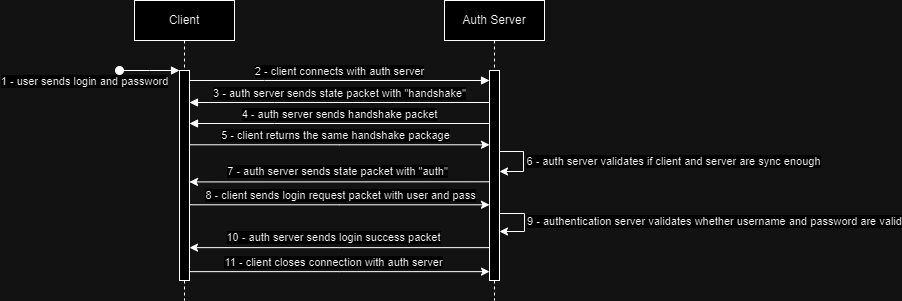

The diagram above was exported from draw.io. Its source (the exported page's mxGraphModel, read from the mxfile embedded in the PNG):
<mxGraphModel dx="2035" dy="422" grid="1" gridSize="10" guides="1" tooltips="1" connect="1" arrows="1" fold="1" page="1" pageScale="1" pageWidth="850" pageHeight="1100" math="0" shadow="0">
  <root>
    <mxCell id="0" />
    <mxCell id="1" parent="0" />
    <mxCell id="2" value="Client" style="shape=umlLifeline;perimeter=lifelinePerimeter;whiteSpace=wrap;html=1;container=0;dropTarget=0;collapsible=0;recursiveResize=0;outlineConnect=0;portConstraint=eastwest;newEdgeStyle={&quot;edgeStyle&quot;:&quot;elbowEdgeStyle&quot;,&quot;elbow&quot;:&quot;vertical&quot;,&quot;curved&quot;:0,&quot;rounded&quot;:0};" vertex="1" parent="1">
      <mxGeometry x="50" y="40" width="100" height="300" as="geometry" />
    </mxCell>
    <mxCell id="3" value="" style="html=1;points=[];perimeter=orthogonalPerimeter;outlineConnect=0;targetShapes=umlLifeline;portConstraint=eastwest;newEdgeStyle={&quot;edgeStyle&quot;:&quot;elbowEdgeStyle&quot;,&quot;elbow&quot;:&quot;vertical&quot;,&quot;curved&quot;:0,&quot;rounded&quot;:0};" vertex="1" parent="2">
      <mxGeometry x="45" y="70" width="10" height="210" as="geometry" />
    </mxCell>
    <mxCell id="4" value="1 - user sends login and password" style="html=1;verticalAlign=bottom;startArrow=oval;endArrow=block;startSize=8;edgeStyle=elbowEdgeStyle;elbow=vertical;curved=0;rounded=0;" edge="1" parent="2" target="3">
      <mxGeometry x="-1" y="40" relative="1" as="geometry">
        <mxPoint x="-15" y="70" as="sourcePoint" />
        <mxPoint x="-35" y="60" as="offset" />
      </mxGeometry>
    </mxCell>
    <mxCell id="5" value="Auth Server" style="shape=umlLifeline;perimeter=lifelinePerimeter;whiteSpace=wrap;html=1;container=0;dropTarget=0;collapsible=0;recursiveResize=0;outlineConnect=0;portConstraint=eastwest;newEdgeStyle={&quot;edgeStyle&quot;:&quot;elbowEdgeStyle&quot;,&quot;elbow&quot;:&quot;vertical&quot;,&quot;curved&quot;:0,&quot;rounded&quot;:0};" vertex="1" parent="1">
      <mxGeometry x="360" y="40" width="100" height="300" as="geometry" />
    </mxCell>
    <mxCell id="6" value="" style="html=1;points=[];perimeter=orthogonalPerimeter;outlineConnect=0;targetShapes=umlLifeline;portConstraint=eastwest;newEdgeStyle={&quot;edgeStyle&quot;:&quot;elbowEdgeStyle&quot;,&quot;elbow&quot;:&quot;vertical&quot;,&quot;curved&quot;:0,&quot;rounded&quot;:0};" vertex="1" parent="5">
      <mxGeometry x="45" y="70" width="10" height="210" as="geometry" />
    </mxCell>
    <mxCell id="7" style="edgeStyle=elbowEdgeStyle;rounded=0;orthogonalLoop=1;jettySize=auto;html=1;elbow=horizontal;curved=0;" edge="1" parent="5">
      <mxGeometry relative="1" as="geometry">
        <mxPoint x="55" y="213" as="sourcePoint" />
        <mxPoint x="55" y="231" as="targetPoint" />
        <Array as="points">
          <mxPoint x="80" y="224" />
        </Array>
      </mxGeometry>
    </mxCell>
    <mxCell id="8" value="9 - authentication server validates whether username and password are valid" style="edgeLabel;html=1;align=center;verticalAlign=middle;resizable=0;points=[];" vertex="1" connectable="0" parent="7">
      <mxGeometry x="-0.0347" relative="1" as="geometry">
        <mxPoint x="190" as="offset" />
      </mxGeometry>
    </mxCell>
    <mxCell id="9" style="edgeStyle=elbowEdgeStyle;rounded=0;orthogonalLoop=1;jettySize=auto;html=1;elbow=horizontal;curved=0;" edge="1" parent="5">
      <mxGeometry relative="1" as="geometry">
        <mxPoint x="55" y="151" as="sourcePoint" />
        <mxPoint x="55" y="171" as="targetPoint" />
        <Array as="points">
          <mxPoint x="79" y="154" />
        </Array>
      </mxGeometry>
    </mxCell>
    <mxCell id="10" value="6 - auth server validates if client and server are sync enough" style="edgeLabel;html=1;align=center;verticalAlign=middle;resizable=0;points=[];" vertex="1" connectable="0" parent="9">
      <mxGeometry x="-0.0347" relative="1" as="geometry">
        <mxPoint x="150" y="1" as="offset" />
      </mxGeometry>
    </mxCell>
    <mxCell id="11" value="2 - client connects with auth server" style="html=1;verticalAlign=bottom;endArrow=block;edgeStyle=elbowEdgeStyle;elbow=vertical;curved=0;rounded=0;" edge="1" source="3" target="6" parent="1">
      <mxGeometry relative="1" as="geometry">
        <mxPoint x="195" y="130" as="sourcePoint" />
        <Array as="points">
          <mxPoint x="180" y="120" />
        </Array>
      </mxGeometry>
    </mxCell>
    <mxCell id="12" value="3 - auth server sends state packet with &quot;handshake&quot;" style="html=1;verticalAlign=bottom;endArrow=block;edgeStyle=elbowEdgeStyle;elbow=vertical;curved=0;rounded=0;" edge="1" parent="1">
      <mxGeometry relative="1" as="geometry">
        <mxPoint x="405" y="142" as="sourcePoint" />
        <Array as="points">
          <mxPoint x="190" y="142" />
        </Array>
        <mxPoint x="105" y="142" as="targetPoint" />
      </mxGeometry>
    </mxCell>
    <mxCell id="13" value="4 - auth server sends handshake packet" style="html=1;verticalAlign=bottom;endArrow=block;edgeStyle=elbowEdgeStyle;elbow=vertical;curved=0;rounded=0;" edge="1" parent="1">
      <mxGeometry relative="1" as="geometry">
        <mxPoint x="405" y="163" as="sourcePoint" />
        <Array as="points">
          <mxPoint x="190" y="163" />
        </Array>
        <mxPoint x="105" y="163" as="targetPoint" />
      </mxGeometry>
    </mxCell>
    <mxCell id="14" style="edgeStyle=elbowEdgeStyle;rounded=0;orthogonalLoop=1;jettySize=auto;html=1;elbow=vertical;curved=0;" edge="1" parent="1">
      <mxGeometry relative="1" as="geometry">
        <mxPoint x="105" y="184.28571428571433" as="sourcePoint" />
        <mxPoint x="405" y="184.28571428571433" as="targetPoint" />
      </mxGeometry>
    </mxCell>
    <mxCell id="15" value="5 - client returns the same handshake package" style="edgeLabel;html=1;align=center;verticalAlign=middle;resizable=0;points=[];" vertex="1" connectable="0" parent="14">
      <mxGeometry x="0.0674" y="1" relative="1" as="geometry">
        <mxPoint x="-14" y="-9" as="offset" />
      </mxGeometry>
    </mxCell>
    <mxCell id="16" style="edgeStyle=elbowEdgeStyle;rounded=0;orthogonalLoop=1;jettySize=auto;html=1;elbow=vertical;curved=0;" edge="1" target="3" parent="1">
      <mxGeometry relative="1" as="geometry">
        <mxPoint x="405" y="221.28571428571433" as="sourcePoint" />
        <mxPoint x="100" y="221" as="targetPoint" />
      </mxGeometry>
    </mxCell>
    <mxCell id="17" value="7 - auth server sends state packet with &quot;auth&quot;" style="edgeLabel;html=1;align=center;verticalAlign=middle;resizable=0;points=[];" vertex="1" connectable="0" parent="16">
      <mxGeometry x="0.1013" y="-2" relative="1" as="geometry">
        <mxPoint x="13" y="-9" as="offset" />
      </mxGeometry>
    </mxCell>
    <mxCell id="18" style="edgeStyle=elbowEdgeStyle;rounded=0;orthogonalLoop=1;jettySize=auto;html=1;elbow=horizontal;curved=0;" edge="1" parent="1">
      <mxGeometry relative="1" as="geometry">
        <mxPoint x="105" y="244.28571428571433" as="sourcePoint" />
        <mxPoint x="405" y="244.28571428571433" as="targetPoint" />
      </mxGeometry>
    </mxCell>
    <mxCell id="19" value="8 - client sends login request packet with user and pass" style="edgeLabel;html=1;align=center;verticalAlign=middle;resizable=0;points=[];" vertex="1" connectable="0" parent="18">
      <mxGeometry x="0.0552" y="1" relative="1" as="geometry">
        <mxPoint x="-8" y="-9" as="offset" />
      </mxGeometry>
    </mxCell>
    <mxCell id="20" style="edgeStyle=elbowEdgeStyle;rounded=0;orthogonalLoop=1;jettySize=auto;html=1;elbow=vertical;curved=0;" edge="1" parent="1">
      <mxGeometry relative="1" as="geometry">
        <mxPoint x="405" y="287.1428571428571" as="sourcePoint" />
        <mxPoint x="105" y="287.1428571428571" as="targetPoint" />
      </mxGeometry>
    </mxCell>
    <mxCell id="21" value="10 - auth server sends login success packet" style="edgeLabel;html=1;align=center;verticalAlign=middle;resizable=0;points=[];" vertex="1" connectable="0" parent="20">
      <mxGeometry x="0.0857" y="1" relative="1" as="geometry">
        <mxPoint x="7" y="-11" as="offset" />
      </mxGeometry>
    </mxCell>
    <mxCell id="22" style="edgeStyle=elbowEdgeStyle;rounded=0;orthogonalLoop=1;jettySize=auto;html=1;elbow=vertical;curved=0;" edge="1" parent="1">
      <mxGeometry relative="1" as="geometry">
        <mxPoint x="105" y="311.1428571428571" as="sourcePoint" />
        <mxPoint x="405" y="311.1428571428571" as="targetPoint" />
      </mxGeometry>
    </mxCell>
    <mxCell id="23" value="11 - client closes connection with auth server" style="edgeLabel;html=1;align=center;verticalAlign=middle;resizable=0;points=[];" vertex="1" connectable="0" parent="22">
      <mxGeometry x="-0.04" relative="1" as="geometry">
        <mxPoint y="-9" as="offset" />
      </mxGeometry>
    </mxCell>
  </root>
</mxGraphModel>